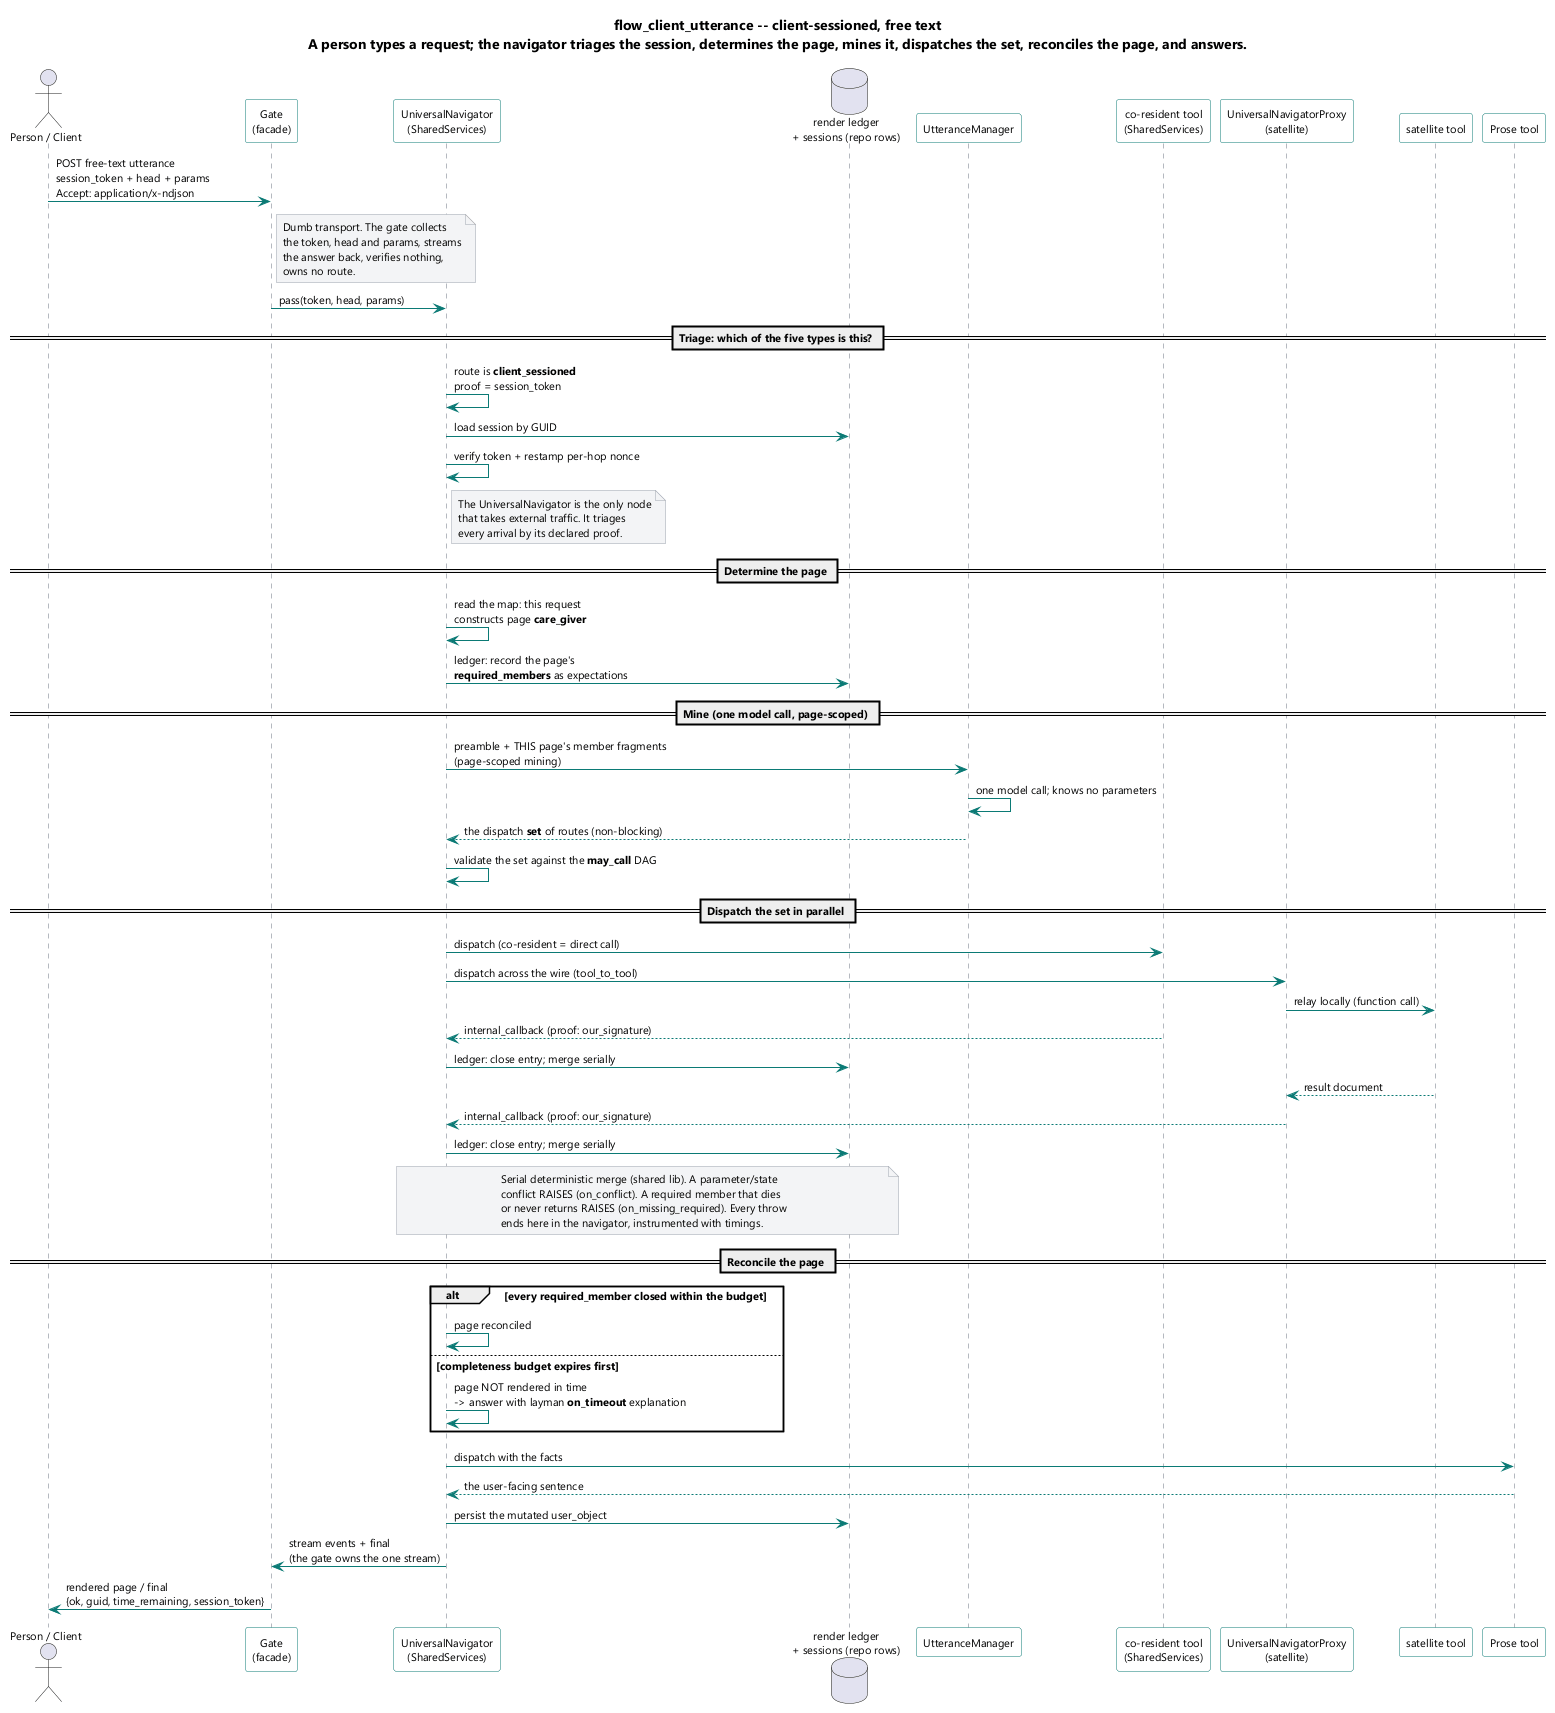

The diagram above was rendered by PlantUML. Its source (embedded in the PNG):
@startuml
skinparam shadowing false
skinparam defaultFontName Segoe UI
skinparam defaultFontSize 11
skinparam ArrowColor #0b7a75
skinparam SequenceLifeLineBorderColor #6b7280
skinparam ParticipantBorderColor #0b7a75
skinparam ParticipantBackgroundColor #fdfdfd
skinparam NoteBackgroundColor #f3f4f6
skinparam NoteBorderColor #9ca3af

title flow_client_utterance -- client-sessioned, free text\nA person types a request; the navigator triages the session, determines the page, mines it, dispatches the set, reconciles the page, and answers.

actor "Person / Client" as P
participant "Gate\n(facade)" as GATE
participant "UniversalNavigator\n(SharedServices)" as UN
database "render ledger\n+ sessions (repo rows)" as REPO
participant "UtteranceManager" as UM
participant "co-resident tool\n(SharedServices)" as CT
participant "UniversalNavigatorProxy\n(satellite)" as PXY
participant "satellite tool" as ST
participant "Prose tool" as PROSE

P -> GATE : POST free-text utterance\nsession_token + head + params\nAccept: application/x-ndjson
note right of GATE
  Dumb transport. The gate collects
  the token, head and params, streams
  the answer back, verifies nothing,
  owns no route.
end note
GATE -> UN : pass(token, head, params)

== Triage: which of the five types is this? ==
UN -> UN : route is **client_sessioned**\nproof = session_token
UN -> REPO : load session by GUID
UN -> UN : verify token + restamp per-hop nonce
note right of UN
  The UniversalNavigator is the only node
  that takes external traffic. It triages
  every arrival by its declared proof.
end note

== Determine the page ==
UN -> UN : read the map: this request\nconstructs page **care_giver**
UN -> REPO : ledger: record the page's\n**required_members** as expectations

== Mine (one model call, page-scoped) ==
UN -> UM : preamble + THIS page's member fragments\n(page-scoped mining)
UM -> UM : one model call; knows no parameters
UM --> UN : the dispatch **set** of routes (non-blocking)
UN -> UN : validate the set against the **may_call** DAG

== Dispatch the set in parallel ==
UN -> CT : dispatch (co-resident = direct call)
UN -> PXY : dispatch across the wire (tool_to_tool)
PXY -> ST : relay locally (function call)

CT --> UN : internal_callback (proof: our_signature)
UN -> REPO : ledger: close entry; merge serially
ST --> PXY : result document
PXY --> UN : internal_callback (proof: our_signature)
UN -> REPO : ledger: close entry; merge serially

note over UN, REPO
  Serial deterministic merge (shared lib). A parameter/state
  conflict RAISES (on_conflict). A required member that dies
  or never returns RAISES (on_missing_required). Every throw
  ends here in the navigator, instrumented with timings.
end note

== Reconcile the page ==
alt every required_member closed within the budget
  UN -> UN : page reconciled
else completeness budget expires first
  UN -> UN : page NOT rendered in time\n-> answer with layman **on_timeout** explanation
end

UN -> PROSE : dispatch with the facts
PROSE --> UN : the user-facing sentence

UN -> REPO : persist the mutated user_object
UN -> GATE : stream events + final\n(the gate owns the one stream)
GATE -> P : rendered page / final\n{ok, guid, time_remaining, session_token}

@enduml